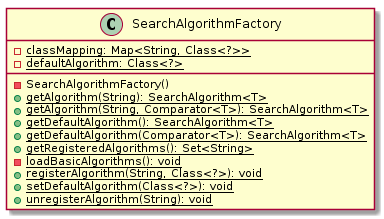

The diagram above was rendered by PlantUML. Its source (embedded in the PNG):
@startuml

    class SearchAlgorithmFactory {
        {static} -classMapping: Map<String, Class<?>>
        {static} -defaultAlgorithm: Class<?>
        -SearchAlgorithmFactory()
        {static} +getAlgorithm(String): SearchAlgorithm<T>
        {static} +getAlgorithm(String, Comparator<T>): SearchAlgorithm<T>
        {static} +getDefaultAlgorithm(): SearchAlgorithm<T>
        {static} +getDefaultAlgorithm(Comparator<T>): SearchAlgorithm<T>
        {static} +getRegisteredAlgorithms(): Set<String>
        {static} -loadBasicAlgorithms(): void
        {static} +registerAlgorithm(String, Class<?>): void
        {static} +setDefaultAlgorithm(Class<?>): void
        {static} +unregisterAlgorithm(String): void
    }

@enduml